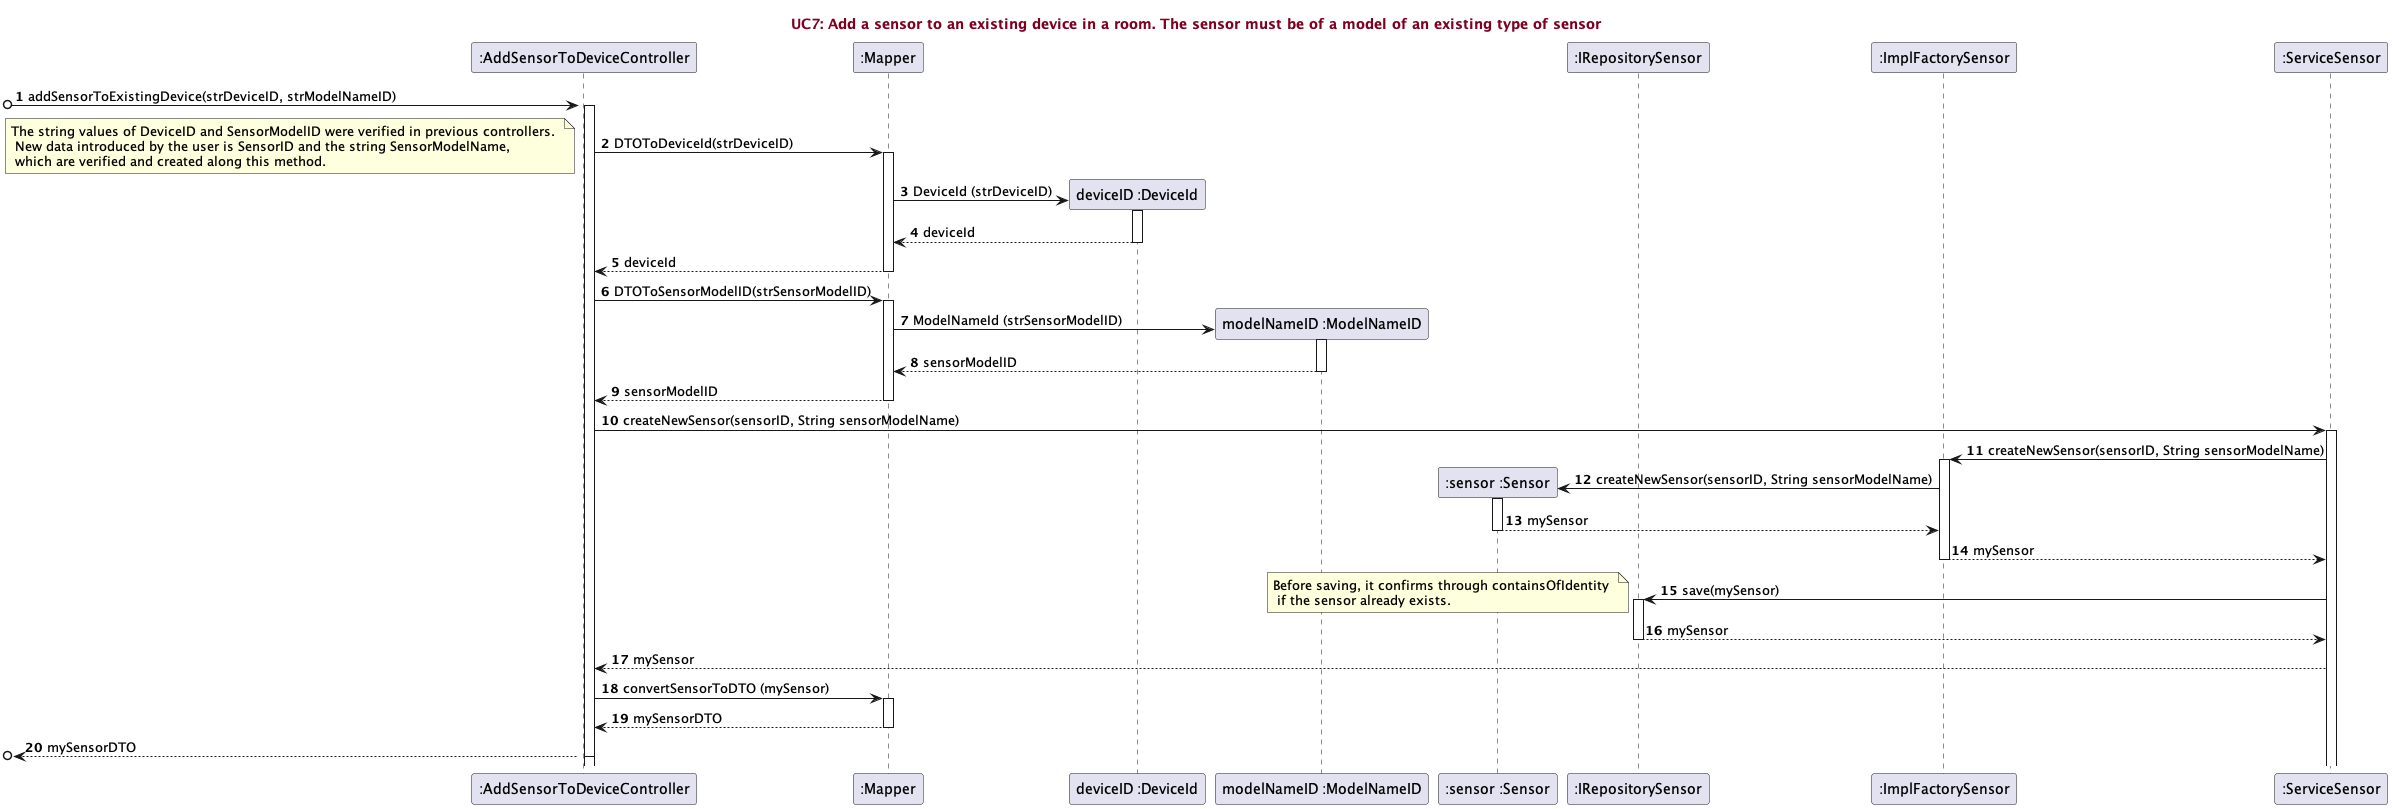

The diagram above was rendered by PlantUML. Its source (embedded in the PNG):
@startuml
'https://plantuml.com/sequence-diagram

title <font color=#800020>UC7: Add a sensor to an existing device in a room. The sensor must be of a model of an existing type of sensor</font>

autonumber


participant ":AddSensorToDeviceController"
participant ":Mapper"
participant "deviceID :DeviceId"
participant  "modelNameID :ModelNameID"
participant ":sensor :Sensor"
participant ":IRepositorySensor"
participant ":ImplFactorySensor"
participant ":ServiceSensor"


[o-> ":AddSensorToDeviceController" ++ : addSensorToExistingDevice(strDeviceID, strModelNameID)
activate ":AddSensorToDeviceController"

":AddSensorToDeviceController" -> ":Mapper" : DTOToDeviceId(strDeviceID)
note left: The string values of DeviceID and SensorModelID were verified in previous controllers. \n New data introduced by the user is SensorID and the string SensorModelName, \n which are verified and created along this method.
activate ":Mapper"

":Mapper" -> "deviceID :DeviceId" ** : DeviceId (strDeviceID)
activate "deviceID :DeviceId"

"deviceID :DeviceId" --> ":Mapper" : deviceId
deactivate "deviceID :DeviceId"

":Mapper" --> ":AddSensorToDeviceController" : deviceId
deactivate ":Mapper"

":AddSensorToDeviceController" -> ":Mapper" : DTOToSensorModelID(strSensorModelID)
activate ":Mapper"

":Mapper" -> "modelNameID :ModelNameID" ** : ModelNameId (strSensorModelID)
activate "modelNameID :ModelNameID"

"modelNameID :ModelNameID" --> ":Mapper" : sensorModelID
deactivate "modelNameID :ModelNameID"

":Mapper" --> ":AddSensorToDeviceController" : sensorModelID
deactivate ":Mapper"

":AddSensorToDeviceController" -> ":ServiceSensor": createNewSensor(sensorID, String sensorModelName)
activate ":ServiceSensor"

":ServiceSensor" -> ":ImplFactorySensor" : createNewSensor(sensorID, String sensorModelName)
activate ":ImplFactorySensor"

":ImplFactorySensor" -> ":sensor :Sensor" ** : createNewSensor(sensorID, String sensorModelName)
activate ":sensor :Sensor"

":sensor :Sensor" --> ":ImplFactorySensor" :mySensor
deactivate ":sensor :Sensor"

":ImplFactorySensor" --> ":ServiceSensor" :mySensor
deactivate ":ImplFactorySensor"

":ServiceSensor" -> ":IRepositorySensor" : save(mySensor)
note left: Before saving, it confirms through containsOfIdentity \n if the sensor already exists.
activate ":IRepositorySensor"

":IRepositorySensor" --> ":ServiceSensor" :mySensor
deactivate ":IRepositorySensor"

":ServiceSensor" --> ":AddSensorToDeviceController": mySensor

":AddSensorToDeviceController" -> ":Mapper": convertSensorToDTO (mySensor)
activate ":Mapper"

":Mapper" --> ":AddSensorToDeviceController" : mySensorDTO
deactivate ":Mapper"

[o<--":AddSensorToDeviceController": mySensorDTO

deactivate ":AddSensorToDeviceController"


@enduml